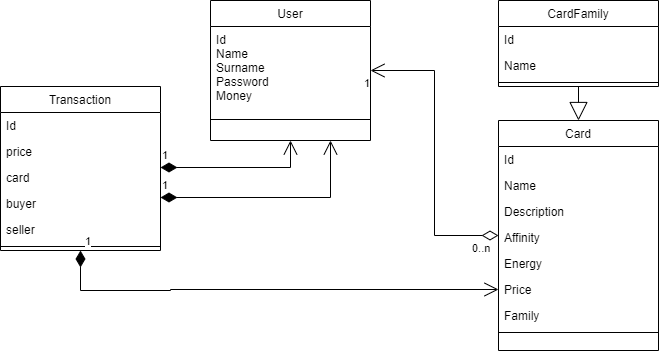

The diagram above was exported from draw.io. Its source (the exported page's mxGraphModel, read from the mxfile embedded in the PNG):
<mxGraphModel dx="942" dy="634" grid="1" gridSize="10" guides="1" tooltips="1" connect="1" arrows="1" fold="1" page="1" pageScale="1" pageWidth="827" pageHeight="1169" math="0" shadow="0">
  <root>
    <mxCell id="WIyWlLk6GJQsqaUBKTNV-0" />
    <mxCell id="WIyWlLk6GJQsqaUBKTNV-1" parent="WIyWlLk6GJQsqaUBKTNV-0" />
    <mxCell id="zkfFHV4jXpPFQw0GAbJ--0" value="User" style="swimlane;fontStyle=0;align=center;verticalAlign=top;childLayout=stackLayout;horizontal=1;startSize=26;horizontalStack=0;resizeParent=1;resizeLast=0;collapsible=1;marginBottom=0;rounded=0;shadow=0;strokeWidth=1;" parent="WIyWlLk6GJQsqaUBKTNV-1" vertex="1">
      <mxGeometry x="220" y="120" width="160" height="140" as="geometry">
        <mxRectangle x="230" y="140" width="160" height="26" as="alternateBounds" />
      </mxGeometry>
    </mxCell>
    <mxCell id="zkfFHV4jXpPFQw0GAbJ--1" value="Id&#10;Name&#10;Surname&#10;Password&#10;Money" style="text;align=left;verticalAlign=top;spacingLeft=4;spacingRight=4;overflow=hidden;rotatable=0;points=[[0,0.5],[1,0.5]];portConstraint=eastwest;" parent="zkfFHV4jXpPFQw0GAbJ--0" vertex="1">
      <mxGeometry y="26" width="160" height="74" as="geometry" />
    </mxCell>
    <mxCell id="zkfFHV4jXpPFQw0GAbJ--4" value="" style="line;html=1;strokeWidth=1;align=left;verticalAlign=middle;spacingTop=-1;spacingLeft=3;spacingRight=3;rotatable=0;labelPosition=right;points=[];portConstraint=eastwest;" parent="zkfFHV4jXpPFQw0GAbJ--0" vertex="1">
      <mxGeometry y="100" width="160" height="38" as="geometry" />
    </mxCell>
    <mxCell id="zkfFHV4jXpPFQw0GAbJ--6" value="Transaction" style="swimlane;fontStyle=0;align=center;verticalAlign=top;childLayout=stackLayout;horizontal=1;startSize=26;horizontalStack=0;resizeParent=1;resizeLast=0;collapsible=1;marginBottom=0;rounded=0;shadow=0;strokeWidth=1;" parent="WIyWlLk6GJQsqaUBKTNV-1" vertex="1">
      <mxGeometry x="10" y="206" width="160" height="164" as="geometry">
        <mxRectangle x="130" y="380" width="160" height="26" as="alternateBounds" />
      </mxGeometry>
    </mxCell>
    <mxCell id="QuYmxb_RZKKLYEDQOiUr-5" value="Id" style="text;align=left;verticalAlign=top;spacingLeft=4;spacingRight=4;overflow=hidden;rotatable=0;points=[[0,0.5],[1,0.5]];portConstraint=eastwest;" vertex="1" parent="zkfFHV4jXpPFQw0GAbJ--6">
      <mxGeometry y="26" width="160" height="26" as="geometry" />
    </mxCell>
    <mxCell id="QuYmxb_RZKKLYEDQOiUr-6" value="price" style="text;align=left;verticalAlign=top;spacingLeft=4;spacingRight=4;overflow=hidden;rotatable=0;points=[[0,0.5],[1,0.5]];portConstraint=eastwest;" vertex="1" parent="zkfFHV4jXpPFQw0GAbJ--6">
      <mxGeometry y="52" width="160" height="26" as="geometry" />
    </mxCell>
    <mxCell id="QuYmxb_RZKKLYEDQOiUr-7" value="card" style="text;align=left;verticalAlign=top;spacingLeft=4;spacingRight=4;overflow=hidden;rotatable=0;points=[[0,0.5],[1,0.5]];portConstraint=eastwest;" vertex="1" parent="zkfFHV4jXpPFQw0GAbJ--6">
      <mxGeometry y="78" width="160" height="26" as="geometry" />
    </mxCell>
    <mxCell id="QuYmxb_RZKKLYEDQOiUr-8" value="buyer" style="text;align=left;verticalAlign=top;spacingLeft=4;spacingRight=4;overflow=hidden;rotatable=0;points=[[0,0.5],[1,0.5]];portConstraint=eastwest;" vertex="1" parent="zkfFHV4jXpPFQw0GAbJ--6">
      <mxGeometry y="104" width="160" height="26" as="geometry" />
    </mxCell>
    <mxCell id="QuYmxb_RZKKLYEDQOiUr-9" value="seller" style="text;align=left;verticalAlign=top;spacingLeft=4;spacingRight=4;overflow=hidden;rotatable=0;points=[[0,0.5],[1,0.5]];portConstraint=eastwest;" vertex="1" parent="zkfFHV4jXpPFQw0GAbJ--6">
      <mxGeometry y="130" width="160" height="26" as="geometry" />
    </mxCell>
    <mxCell id="zkfFHV4jXpPFQw0GAbJ--9" value="" style="line;html=1;strokeWidth=1;align=left;verticalAlign=middle;spacingTop=-1;spacingLeft=3;spacingRight=3;rotatable=0;labelPosition=right;points=[];portConstraint=eastwest;" parent="zkfFHV4jXpPFQw0GAbJ--6" vertex="1">
      <mxGeometry y="156" width="160" height="8" as="geometry" />
    </mxCell>
    <mxCell id="zkfFHV4jXpPFQw0GAbJ--13" value="CardFamily" style="swimlane;fontStyle=0;align=center;verticalAlign=top;childLayout=stackLayout;horizontal=1;startSize=26;horizontalStack=0;resizeParent=1;resizeLast=0;collapsible=1;marginBottom=0;rounded=0;shadow=0;strokeWidth=1;" parent="WIyWlLk6GJQsqaUBKTNV-1" vertex="1">
      <mxGeometry x="508" y="120" width="160" height="86" as="geometry">
        <mxRectangle x="340" y="380" width="170" height="26" as="alternateBounds" />
      </mxGeometry>
    </mxCell>
    <mxCell id="QuYmxb_RZKKLYEDQOiUr-2" value="Id" style="text;align=left;verticalAlign=top;spacingLeft=4;spacingRight=4;overflow=hidden;rotatable=0;points=[[0,0.5],[1,0.5]];portConstraint=eastwest;" vertex="1" parent="zkfFHV4jXpPFQw0GAbJ--13">
      <mxGeometry y="26" width="160" height="26" as="geometry" />
    </mxCell>
    <mxCell id="QuYmxb_RZKKLYEDQOiUr-3" value="Name" style="text;align=left;verticalAlign=top;spacingLeft=4;spacingRight=4;overflow=hidden;rotatable=0;points=[[0,0.5],[1,0.5]];portConstraint=eastwest;" vertex="1" parent="zkfFHV4jXpPFQw0GAbJ--13">
      <mxGeometry y="52" width="160" height="26" as="geometry" />
    </mxCell>
    <mxCell id="zkfFHV4jXpPFQw0GAbJ--15" value="" style="line;html=1;strokeWidth=1;align=left;verticalAlign=middle;spacingTop=-1;spacingLeft=3;spacingRight=3;rotatable=0;labelPosition=right;points=[];portConstraint=eastwest;" parent="zkfFHV4jXpPFQw0GAbJ--13" vertex="1">
      <mxGeometry y="78" width="160" height="8" as="geometry" />
    </mxCell>
    <mxCell id="zkfFHV4jXpPFQw0GAbJ--17" value="Card" style="swimlane;fontStyle=0;align=center;verticalAlign=top;childLayout=stackLayout;horizontal=1;startSize=26;horizontalStack=0;resizeParent=1;resizeLast=0;collapsible=1;marginBottom=0;rounded=0;shadow=0;strokeWidth=1;" parent="WIyWlLk6GJQsqaUBKTNV-1" vertex="1">
      <mxGeometry x="508" y="240" width="160" height="230" as="geometry">
        <mxRectangle x="550" y="140" width="160" height="26" as="alternateBounds" />
      </mxGeometry>
    </mxCell>
    <mxCell id="QuYmxb_RZKKLYEDQOiUr-1" value="Id" style="text;align=left;verticalAlign=top;spacingLeft=4;spacingRight=4;overflow=hidden;rotatable=0;points=[[0,0.5],[1,0.5]];portConstraint=eastwest;" vertex="1" parent="zkfFHV4jXpPFQw0GAbJ--17">
      <mxGeometry y="26" width="160" height="26" as="geometry" />
    </mxCell>
    <mxCell id="zkfFHV4jXpPFQw0GAbJ--18" value="Name" style="text;align=left;verticalAlign=top;spacingLeft=4;spacingRight=4;overflow=hidden;rotatable=0;points=[[0,0.5],[1,0.5]];portConstraint=eastwest;" parent="zkfFHV4jXpPFQw0GAbJ--17" vertex="1">
      <mxGeometry y="52" width="160" height="26" as="geometry" />
    </mxCell>
    <mxCell id="zkfFHV4jXpPFQw0GAbJ--19" value="Description" style="text;align=left;verticalAlign=top;spacingLeft=4;spacingRight=4;overflow=hidden;rotatable=0;points=[[0,0.5],[1,0.5]];portConstraint=eastwest;rounded=0;shadow=0;html=0;" parent="zkfFHV4jXpPFQw0GAbJ--17" vertex="1">
      <mxGeometry y="78" width="160" height="26" as="geometry" />
    </mxCell>
    <mxCell id="zkfFHV4jXpPFQw0GAbJ--20" value="Affinity" style="text;align=left;verticalAlign=top;spacingLeft=4;spacingRight=4;overflow=hidden;rotatable=0;points=[[0,0.5],[1,0.5]];portConstraint=eastwest;rounded=0;shadow=0;html=0;" parent="zkfFHV4jXpPFQw0GAbJ--17" vertex="1">
      <mxGeometry y="104" width="160" height="26" as="geometry" />
    </mxCell>
    <mxCell id="zkfFHV4jXpPFQw0GAbJ--21" value="Energy" style="text;align=left;verticalAlign=top;spacingLeft=4;spacingRight=4;overflow=hidden;rotatable=0;points=[[0,0.5],[1,0.5]];portConstraint=eastwest;rounded=0;shadow=0;html=0;" parent="zkfFHV4jXpPFQw0GAbJ--17" vertex="1">
      <mxGeometry y="130" width="160" height="26" as="geometry" />
    </mxCell>
    <mxCell id="zkfFHV4jXpPFQw0GAbJ--22" value="Price&#10;" style="text;align=left;verticalAlign=top;spacingLeft=4;spacingRight=4;overflow=hidden;rotatable=0;points=[[0,0.5],[1,0.5]];portConstraint=eastwest;rounded=0;shadow=0;html=0;" parent="zkfFHV4jXpPFQw0GAbJ--17" vertex="1">
      <mxGeometry y="156" width="160" height="26" as="geometry" />
    </mxCell>
    <mxCell id="QuYmxb_RZKKLYEDQOiUr-0" value="Family" style="text;align=left;verticalAlign=top;spacingLeft=4;spacingRight=4;overflow=hidden;rotatable=0;points=[[0,0.5],[1,0.5]];portConstraint=eastwest;rounded=0;shadow=0;html=0;" vertex="1" parent="zkfFHV4jXpPFQw0GAbJ--17">
      <mxGeometry y="182" width="160" height="26" as="geometry" />
    </mxCell>
    <mxCell id="zkfFHV4jXpPFQw0GAbJ--23" value="" style="line;html=1;strokeWidth=1;align=left;verticalAlign=middle;spacingTop=-1;spacingLeft=3;spacingRight=3;rotatable=0;labelPosition=right;points=[];portConstraint=eastwest;" parent="zkfFHV4jXpPFQw0GAbJ--17" vertex="1">
      <mxGeometry y="208" width="160" height="8" as="geometry" />
    </mxCell>
    <mxCell id="QuYmxb_RZKKLYEDQOiUr-10" value="1" style="endArrow=open;html=1;endSize=12;startArrow=diamondThin;startSize=14;startFill=1;edgeStyle=orthogonalEdgeStyle;align=left;verticalAlign=bottom;rounded=0;" edge="1" parent="WIyWlLk6GJQsqaUBKTNV-1" source="zkfFHV4jXpPFQw0GAbJ--6" target="zkfFHV4jXpPFQw0GAbJ--0">
      <mxGeometry x="-1" y="3" relative="1" as="geometry">
        <mxPoint x="230" y="400" as="sourcePoint" />
        <mxPoint x="500" y="260" as="targetPoint" />
        <Array as="points">
          <mxPoint x="300" y="287" />
        </Array>
      </mxGeometry>
    </mxCell>
    <mxCell id="QuYmxb_RZKKLYEDQOiUr-11" value="1" style="endArrow=open;html=1;endSize=12;startArrow=diamondThin;startSize=14;startFill=1;edgeStyle=orthogonalEdgeStyle;align=left;verticalAlign=bottom;rounded=0;entryX=0.75;entryY=1;entryDx=0;entryDy=0;" edge="1" parent="WIyWlLk6GJQsqaUBKTNV-1" source="zkfFHV4jXpPFQw0GAbJ--6" target="zkfFHV4jXpPFQw0GAbJ--0">
      <mxGeometry x="-1" y="3" relative="1" as="geometry">
        <mxPoint x="180" y="317" as="sourcePoint" />
        <mxPoint x="300" y="290" as="targetPoint" />
        <Array as="points">
          <mxPoint x="340" y="317" />
        </Array>
      </mxGeometry>
    </mxCell>
    <mxCell id="QuYmxb_RZKKLYEDQOiUr-12" value="" style="endArrow=block;endSize=16;endFill=0;html=1;rounded=0;entryX=0.5;entryY=0;entryDx=0;entryDy=0;exitX=0.5;exitY=1;exitDx=0;exitDy=0;" edge="1" parent="WIyWlLk6GJQsqaUBKTNV-1" source="zkfFHV4jXpPFQw0GAbJ--13" target="zkfFHV4jXpPFQw0GAbJ--17">
      <mxGeometry width="160" relative="1" as="geometry">
        <mxPoint x="340" y="260" as="sourcePoint" />
        <mxPoint x="500" y="260" as="targetPoint" />
      </mxGeometry>
    </mxCell>
    <mxCell id="QuYmxb_RZKKLYEDQOiUr-16" value="" style="endArrow=open;html=1;endSize=12;startArrow=diamondThin;startSize=14;startFill=0;edgeStyle=orthogonalEdgeStyle;rounded=0;" edge="1" parent="WIyWlLk6GJQsqaUBKTNV-1" source="zkfFHV4jXpPFQw0GAbJ--17" target="zkfFHV4jXpPFQw0GAbJ--0">
      <mxGeometry relative="1" as="geometry">
        <mxPoint x="340" y="260" as="sourcePoint" />
        <mxPoint x="500" y="260" as="targetPoint" />
      </mxGeometry>
    </mxCell>
    <mxCell id="QuYmxb_RZKKLYEDQOiUr-17" value="0..n" style="edgeLabel;resizable=0;html=1;align=left;verticalAlign=top;" connectable="0" vertex="1" parent="QuYmxb_RZKKLYEDQOiUr-16">
      <mxGeometry x="-1" relative="1" as="geometry">
        <mxPoint x="-28" as="offset" />
      </mxGeometry>
    </mxCell>
    <mxCell id="QuYmxb_RZKKLYEDQOiUr-18" value="1" style="edgeLabel;resizable=0;html=1;align=right;verticalAlign=top;" connectable="0" vertex="1" parent="QuYmxb_RZKKLYEDQOiUr-16">
      <mxGeometry x="1" relative="1" as="geometry" />
    </mxCell>
    <mxCell id="QuYmxb_RZKKLYEDQOiUr-19" value="1" style="endArrow=open;html=1;endSize=12;startArrow=diamondThin;startSize=14;startFill=1;edgeStyle=orthogonalEdgeStyle;align=left;verticalAlign=bottom;rounded=0;entryX=0;entryY=0.5;entryDx=0;entryDy=0;" edge="1" parent="WIyWlLk6GJQsqaUBKTNV-1" source="zkfFHV4jXpPFQw0GAbJ--6" target="zkfFHV4jXpPFQw0GAbJ--22">
      <mxGeometry x="-1" y="3" relative="1" as="geometry">
        <mxPoint x="340" y="260" as="sourcePoint" />
        <mxPoint x="500" y="260" as="targetPoint" />
        <Array as="points">
          <mxPoint x="90" y="410" />
          <mxPoint x="180" y="410" />
          <mxPoint x="180" y="409" />
        </Array>
      </mxGeometry>
    </mxCell>
  </root>
</mxGraphModel>